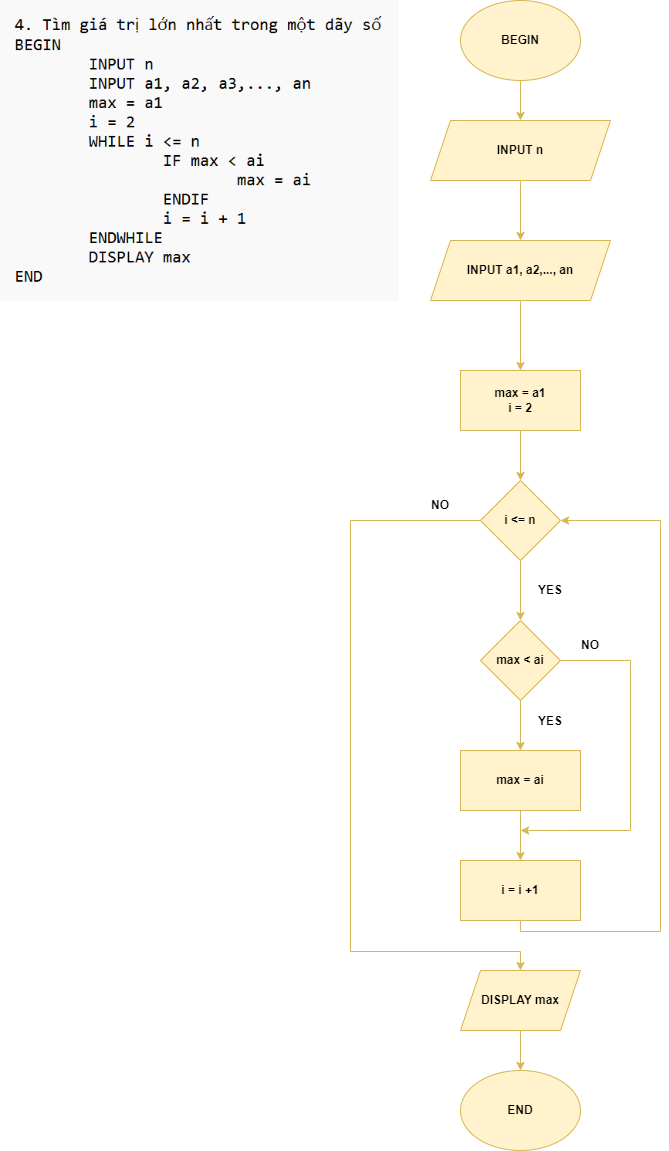

The diagram above was exported from draw.io. Its source (the exported page's mxGraphModel, read from the mxfile embedded in the PNG):
<mxGraphModel dx="1221" dy="774" grid="1" gridSize="10" guides="1" tooltips="1" connect="1" arrows="1" fold="1" page="1" pageScale="1" pageWidth="827" pageHeight="1169" math="0" shadow="0">
  <root>
    <mxCell id="0" />
    <mxCell id="1" parent="0" />
    <mxCell id="Dej9VW9bGdMETlRU2JTo-14" value="" style="edgeStyle=orthogonalEdgeStyle;rounded=0;orthogonalLoop=1;jettySize=auto;html=1;fillColor=#fff2cc;strokeColor=#d6b656;fontStyle=1" parent="1" source="Dej9VW9bGdMETlRU2JTo-1" target="Dej9VW9bGdMETlRU2JTo-2" edge="1">
      <mxGeometry relative="1" as="geometry" />
    </mxCell>
    <mxCell id="Dej9VW9bGdMETlRU2JTo-1" value="BEGIN" style="ellipse;whiteSpace=wrap;html=1;fillColor=#fff2cc;strokeColor=#d6b656;fontStyle=1" parent="1" vertex="1">
      <mxGeometry x="600" y="19" width="120" height="80" as="geometry" />
    </mxCell>
    <mxCell id="Dej9VW9bGdMETlRU2JTo-15" value="" style="edgeStyle=orthogonalEdgeStyle;rounded=0;orthogonalLoop=1;jettySize=auto;html=1;fillColor=#fff2cc;strokeColor=#d6b656;fontStyle=1" parent="1" source="Dej9VW9bGdMETlRU2JTo-2" target="Dej9VW9bGdMETlRU2JTo-3" edge="1">
      <mxGeometry relative="1" as="geometry" />
    </mxCell>
    <mxCell id="Dej9VW9bGdMETlRU2JTo-2" value="INPUT n" style="shape=parallelogram;perimeter=parallelogramPerimeter;whiteSpace=wrap;html=1;fixedSize=1;fillColor=#fff2cc;strokeColor=#d6b656;fontStyle=1" parent="1" vertex="1">
      <mxGeometry x="570" y="139" width="180" height="60" as="geometry" />
    </mxCell>
    <mxCell id="Dej9VW9bGdMETlRU2JTo-16" value="" style="edgeStyle=orthogonalEdgeStyle;rounded=0;orthogonalLoop=1;jettySize=auto;html=1;fillColor=#fff2cc;strokeColor=#d6b656;fontStyle=1" parent="1" source="Dej9VW9bGdMETlRU2JTo-3" target="Dej9VW9bGdMETlRU2JTo-6" edge="1">
      <mxGeometry relative="1" as="geometry" />
    </mxCell>
    <mxCell id="Dej9VW9bGdMETlRU2JTo-3" value="INPUT a1, a2,..., an" style="shape=parallelogram;perimeter=parallelogramPerimeter;whiteSpace=wrap;html=1;fixedSize=1;fillColor=#fff2cc;strokeColor=#d6b656;fontStyle=1" parent="1" vertex="1">
      <mxGeometry x="570" y="259" width="180" height="60" as="geometry" />
    </mxCell>
    <mxCell id="Dej9VW9bGdMETlRU2JTo-4" style="edgeStyle=orthogonalEdgeStyle;rounded=0;orthogonalLoop=1;jettySize=auto;html=1;exitX=0.5;exitY=1;exitDx=0;exitDy=0;fillColor=#fff2cc;strokeColor=#d6b656;fontStyle=1" parent="1" source="Dej9VW9bGdMETlRU2JTo-2" target="Dej9VW9bGdMETlRU2JTo-2" edge="1">
      <mxGeometry relative="1" as="geometry" />
    </mxCell>
    <mxCell id="Dej9VW9bGdMETlRU2JTo-10" value="" style="edgeStyle=orthogonalEdgeStyle;rounded=0;orthogonalLoop=1;jettySize=auto;html=1;fillColor=#fff2cc;strokeColor=#d6b656;fontStyle=1" parent="1" source="Dej9VW9bGdMETlRU2JTo-5" target="Dej9VW9bGdMETlRU2JTo-8" edge="1">
      <mxGeometry relative="1" as="geometry" />
    </mxCell>
    <mxCell id="Dej9VW9bGdMETlRU2JTo-5" value="i &amp;lt;= n" style="rhombus;whiteSpace=wrap;html=1;fillColor=#fff2cc;strokeColor=#d6b656;fontStyle=1" parent="1" vertex="1">
      <mxGeometry x="620" y="499" width="80" height="80" as="geometry" />
    </mxCell>
    <mxCell id="Dej9VW9bGdMETlRU2JTo-17" value="" style="edgeStyle=orthogonalEdgeStyle;rounded=0;orthogonalLoop=1;jettySize=auto;html=1;fillColor=#fff2cc;strokeColor=#d6b656;fontStyle=1" parent="1" source="Dej9VW9bGdMETlRU2JTo-6" target="Dej9VW9bGdMETlRU2JTo-5" edge="1">
      <mxGeometry relative="1" as="geometry" />
    </mxCell>
    <mxCell id="Dej9VW9bGdMETlRU2JTo-6" value="max = a1&lt;br&gt;i = 2" style="rounded=0;whiteSpace=wrap;html=1;fillColor=#fff2cc;strokeColor=#d6b656;fontStyle=1" parent="1" vertex="1">
      <mxGeometry x="600" y="389" width="120" height="60" as="geometry" />
    </mxCell>
    <mxCell id="Dej9VW9bGdMETlRU2JTo-11" value="" style="edgeStyle=orthogonalEdgeStyle;rounded=0;orthogonalLoop=1;jettySize=auto;html=1;fillColor=#fff2cc;strokeColor=#d6b656;fontStyle=1" parent="1" source="Dej9VW9bGdMETlRU2JTo-8" target="Dej9VW9bGdMETlRU2JTo-9" edge="1">
      <mxGeometry relative="1" as="geometry" />
    </mxCell>
    <mxCell id="Dej9VW9bGdMETlRU2JTo-26" style="edgeStyle=orthogonalEdgeStyle;rounded=0;orthogonalLoop=1;jettySize=auto;html=1;fillColor=#fff2cc;strokeColor=#d6b656;fontStyle=1" parent="1" source="Dej9VW9bGdMETlRU2JTo-8" edge="1">
      <mxGeometry relative="1" as="geometry">
        <mxPoint x="660" y="849" as="targetPoint" />
        <Array as="points">
          <mxPoint x="770" y="679" />
          <mxPoint x="770" y="849" />
          <mxPoint x="700" y="849" />
        </Array>
      </mxGeometry>
    </mxCell>
    <mxCell id="Dej9VW9bGdMETlRU2JTo-8" value="max &amp;lt; ai" style="rhombus;whiteSpace=wrap;html=1;fillColor=#fff2cc;strokeColor=#d6b656;fontStyle=1" parent="1" vertex="1">
      <mxGeometry x="620" y="639" width="80" height="80" as="geometry" />
    </mxCell>
    <mxCell id="Dej9VW9bGdMETlRU2JTo-13" value="" style="edgeStyle=orthogonalEdgeStyle;rounded=0;orthogonalLoop=1;jettySize=auto;html=1;fillColor=#fff2cc;strokeColor=#d6b656;fontStyle=1" parent="1" source="Dej9VW9bGdMETlRU2JTo-9" target="Dej9VW9bGdMETlRU2JTo-12" edge="1">
      <mxGeometry relative="1" as="geometry" />
    </mxCell>
    <mxCell id="Dej9VW9bGdMETlRU2JTo-9" value="max = ai" style="rounded=0;whiteSpace=wrap;html=1;fillColor=#fff2cc;strokeColor=#d6b656;fontStyle=1" parent="1" vertex="1">
      <mxGeometry x="600" y="769" width="120" height="60" as="geometry" />
    </mxCell>
    <mxCell id="NuqE6g1QzMkD5JqOR6jN-2" style="edgeStyle=orthogonalEdgeStyle;rounded=0;orthogonalLoop=1;jettySize=auto;html=1;entryX=1;entryY=0.5;entryDx=0;entryDy=0;fillColor=#fff2cc;strokeColor=#d6b656;" edge="1" parent="1" source="Dej9VW9bGdMETlRU2JTo-12" target="Dej9VW9bGdMETlRU2JTo-5">
      <mxGeometry relative="1" as="geometry">
        <Array as="points">
          <mxPoint x="660" y="950" />
          <mxPoint x="800" y="950" />
          <mxPoint x="800" y="539" />
        </Array>
      </mxGeometry>
    </mxCell>
    <mxCell id="Dej9VW9bGdMETlRU2JTo-12" value="i = i +1" style="rounded=0;whiteSpace=wrap;html=1;fillColor=#fff2cc;strokeColor=#d6b656;fontStyle=1" parent="1" vertex="1">
      <mxGeometry x="600" y="879" width="120" height="60" as="geometry" />
    </mxCell>
    <mxCell id="Dej9VW9bGdMETlRU2JTo-18" value="END" style="ellipse;whiteSpace=wrap;html=1;fillColor=#fff2cc;strokeColor=#d6b656;fontStyle=1" parent="1" vertex="1">
      <mxGeometry x="600" y="1089" width="120" height="80" as="geometry" />
    </mxCell>
    <mxCell id="Dej9VW9bGdMETlRU2JTo-23" value="" style="edgeStyle=orthogonalEdgeStyle;rounded=0;orthogonalLoop=1;jettySize=auto;html=1;fillColor=#fff2cc;strokeColor=#d6b656;fontStyle=1" parent="1" source="Dej9VW9bGdMETlRU2JTo-21" target="Dej9VW9bGdMETlRU2JTo-18" edge="1">
      <mxGeometry relative="1" as="geometry" />
    </mxCell>
    <mxCell id="Dej9VW9bGdMETlRU2JTo-21" value="DISPLAY max" style="shape=parallelogram;perimeter=parallelogramPerimeter;whiteSpace=wrap;html=1;fixedSize=1;fillColor=#fff2cc;strokeColor=#d6b656;fontStyle=1" parent="1" vertex="1">
      <mxGeometry x="600" y="989" width="120" height="60" as="geometry" />
    </mxCell>
    <mxCell id="NuqE6g1QzMkD5JqOR6jN-3" style="edgeStyle=orthogonalEdgeStyle;rounded=0;orthogonalLoop=1;jettySize=auto;html=1;entryX=0.5;entryY=0;entryDx=0;entryDy=0;fillColor=#fff2cc;strokeColor=#d6b656;" edge="1" parent="1" source="Dej9VW9bGdMETlRU2JTo-5" target="Dej9VW9bGdMETlRU2JTo-21">
      <mxGeometry relative="1" as="geometry">
        <Array as="points">
          <mxPoint x="490" y="539" />
          <mxPoint x="490" y="970" />
          <mxPoint x="660" y="970" />
        </Array>
      </mxGeometry>
    </mxCell>
    <mxCell id="Dej9VW9bGdMETlRU2JTo-28" value="&lt;b&gt;NO&lt;/b&gt;" style="text;html=1;strokeColor=none;fillColor=none;align=center;verticalAlign=middle;whiteSpace=wrap;rounded=0;" parent="1" vertex="1">
      <mxGeometry x="550" y="509" width="60" height="30" as="geometry" />
    </mxCell>
    <mxCell id="Dej9VW9bGdMETlRU2JTo-29" value="&lt;b&gt;YES&lt;/b&gt;" style="text;html=1;strokeColor=none;fillColor=none;align=center;verticalAlign=middle;whiteSpace=wrap;rounded=0;" parent="1" vertex="1">
      <mxGeometry x="660" y="593.5" width="60" height="30" as="geometry" />
    </mxCell>
    <mxCell id="Dej9VW9bGdMETlRU2JTo-30" value="&lt;b&gt;YES&lt;/b&gt;" style="text;html=1;strokeColor=none;fillColor=none;align=center;verticalAlign=middle;whiteSpace=wrap;rounded=0;" parent="1" vertex="1">
      <mxGeometry x="660" y="725" width="60" height="30" as="geometry" />
    </mxCell>
    <mxCell id="Dej9VW9bGdMETlRU2JTo-31" value="&lt;b&gt;NO&lt;/b&gt;" style="text;html=1;strokeColor=none;fillColor=none;align=center;verticalAlign=middle;whiteSpace=wrap;rounded=0;" parent="1" vertex="1">
      <mxGeometry x="700" y="649" width="60" height="30" as="geometry" />
    </mxCell>
    <mxCell id="Dej9VW9bGdMETlRU2JTo-32" value="" style="shape=image;verticalLabelPosition=bottom;labelBackgroundColor=default;verticalAlign=top;aspect=fixed;imageAspect=0;image=data:image/png,(base64 omitted: 16212 chars);" parent="1" vertex="1">
      <mxGeometry x="140" y="19" width="399.03" height="301" as="geometry" />
    </mxCell>
  </root>
</mxGraphModel>